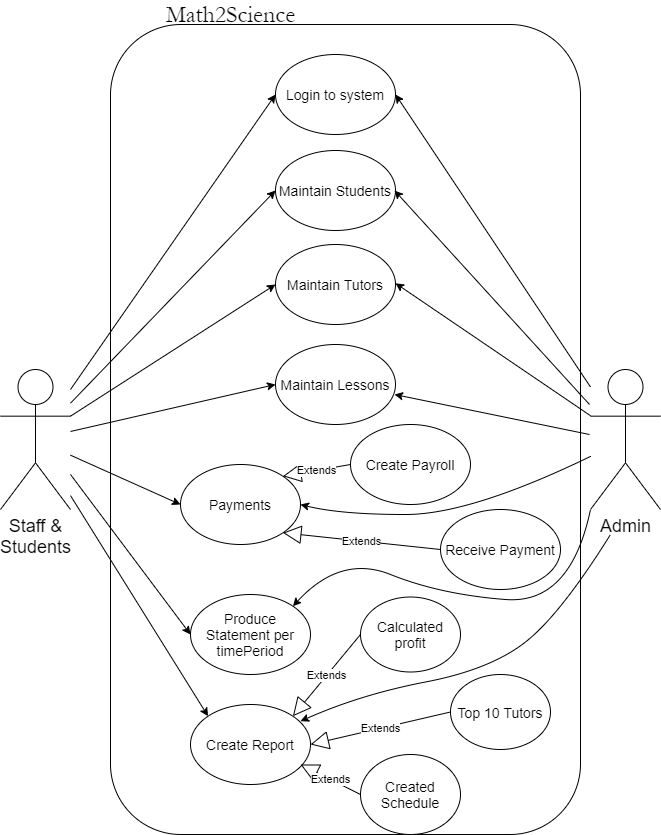

The diagram above was exported from draw.io. Its source (the exported page's mxGraphModel, read from the mxfile embedded in the PNG):
<mxGraphModel dx="824" dy="2049" grid="1" gridSize="10" guides="1" tooltips="1" connect="1" arrows="1" fold="1" page="1" pageScale="1" pageWidth="827" pageHeight="1169" math="0" shadow="0">
  <root>
    <mxCell id="0" />
    <mxCell id="1" parent="0" />
    <mxCell id="rECA6qTKIqRHIEvjvp9O-3" value="" style="rounded=1;whiteSpace=wrap;html=1;direction=south;" vertex="1" parent="1">
      <mxGeometry x="130" y="-750" width="470" height="810" as="geometry" />
    </mxCell>
    <mxCell id="rECA6qTKIqRHIEvjvp9O-4" value="&lt;font face=&quot;Garamond&quot; style=&quot;font-size: 24px&quot;&gt;Math2Science&lt;/font&gt;" style="text;html=1;align=center;verticalAlign=middle;resizable=0;points=[];autosize=1;" vertex="1" parent="1">
      <mxGeometry x="180" y="-770" width="140" height="20" as="geometry" />
    </mxCell>
    <mxCell id="rECA6qTKIqRHIEvjvp9O-5" value="&lt;font style=&quot;font-size: 18px&quot;&gt;Staff &amp;amp;&lt;br&gt;Students&lt;/font&gt;" style="shape=umlActor;verticalLabelPosition=bottom;labelBackgroundColor=#ffffff;verticalAlign=top;html=1;outlineConnect=0;" vertex="1" parent="1">
      <mxGeometry x="20" y="-405" width="70" height="140" as="geometry" />
    </mxCell>
    <mxCell id="rECA6qTKIqRHIEvjvp9O-16" value="&lt;span style=&quot;font-size: 18px&quot;&gt;Admin&lt;br&gt;&lt;/span&gt;" style="shape=umlActor;verticalLabelPosition=bottom;labelBackgroundColor=#ffffff;verticalAlign=top;html=1;outlineConnect=0;" vertex="1" parent="1">
      <mxGeometry x="610" y="-405" width="70" height="140" as="geometry" />
    </mxCell>
    <mxCell id="rECA6qTKIqRHIEvjvp9O-19" value="&lt;font style=&quot;font-size: 14px&quot;&gt;Login to system&lt;/font&gt;" style="ellipse;whiteSpace=wrap;html=1;" vertex="1" parent="1">
      <mxGeometry x="295" y="-720" width="120" height="80" as="geometry" />
    </mxCell>
    <mxCell id="rECA6qTKIqRHIEvjvp9O-20" value="&lt;font style=&quot;font-size: 14px&quot;&gt;Maintain Students&lt;/font&gt;" style="ellipse;whiteSpace=wrap;html=1;" vertex="1" parent="1">
      <mxGeometry x="295" y="-624" width="120" height="80" as="geometry" />
    </mxCell>
    <mxCell id="rECA6qTKIqRHIEvjvp9O-21" value="&lt;font style=&quot;font-size: 14px&quot;&gt;Maintain Tutors&lt;/font&gt;" style="ellipse;whiteSpace=wrap;html=1;" vertex="1" parent="1">
      <mxGeometry x="295" y="-530" width="120" height="80" as="geometry" />
    </mxCell>
    <mxCell id="rECA6qTKIqRHIEvjvp9O-22" value="&lt;font style=&quot;font-size: 14px&quot;&gt;Maintain Lessons&lt;/font&gt;" style="ellipse;whiteSpace=wrap;html=1;" vertex="1" parent="1">
      <mxGeometry x="295" y="-430" width="120" height="80" as="geometry" />
    </mxCell>
    <mxCell id="rECA6qTKIqRHIEvjvp9O-23" value="&lt;font style=&quot;font-size: 14px&quot;&gt;Payments&lt;/font&gt;" style="ellipse;whiteSpace=wrap;html=1;" vertex="1" parent="1">
      <mxGeometry x="200" y="-310" width="120" height="80" as="geometry" />
    </mxCell>
    <mxCell id="rECA6qTKIqRHIEvjvp9O-24" value="&lt;font style=&quot;font-size: 14px&quot;&gt;Produce Statement per timePeriod&lt;/font&gt;" style="ellipse;whiteSpace=wrap;html=1;" vertex="1" parent="1">
      <mxGeometry x="210" y="-180" width="120" height="80" as="geometry" />
    </mxCell>
    <mxCell id="rECA6qTKIqRHIEvjvp9O-25" value="&lt;span style=&quot;font-size: 14px&quot;&gt;Create Report&lt;/span&gt;" style="ellipse;whiteSpace=wrap;html=1;" vertex="1" parent="1">
      <mxGeometry x="210" y="-70" width="120" height="80" as="geometry" />
    </mxCell>
    <mxCell id="rECA6qTKIqRHIEvjvp9O-30" value="" style="endArrow=classic;html=1;entryX=0;entryY=0.5;entryDx=0;entryDy=0;" edge="1" parent="1" target="rECA6qTKIqRHIEvjvp9O-19">
      <mxGeometry width="50" height="50" relative="1" as="geometry">
        <mxPoint x="90" y="-385" as="sourcePoint" />
        <mxPoint x="285" y="-690" as="targetPoint" />
      </mxGeometry>
    </mxCell>
    <mxCell id="rECA6qTKIqRHIEvjvp9O-31" value="" style="endArrow=classic;html=1;entryX=0;entryY=0.5;entryDx=0;entryDy=0;" edge="1" parent="1" source="rECA6qTKIqRHIEvjvp9O-5" target="rECA6qTKIqRHIEvjvp9O-20">
      <mxGeometry width="50" height="50" relative="1" as="geometry">
        <mxPoint x="100" y="-375.31249999999955" as="sourcePoint" />
        <mxPoint x="305.00000000000205" y="-670.0000000000002" as="targetPoint" />
      </mxGeometry>
    </mxCell>
    <mxCell id="rECA6qTKIqRHIEvjvp9O-32" value="" style="endArrow=classic;html=1;entryX=0;entryY=0.5;entryDx=0;entryDy=0;exitX=1;exitY=0.3333333333333333;exitDx=0;exitDy=0;exitPerimeter=0;" edge="1" parent="1" source="rECA6qTKIqRHIEvjvp9O-5" target="rECA6qTKIqRHIEvjvp9O-21">
      <mxGeometry width="50" height="50" relative="1" as="geometry">
        <mxPoint x="110" y="-365.31249999999955" as="sourcePoint" />
        <mxPoint x="315.00000000000205" y="-660.0000000000002" as="targetPoint" />
      </mxGeometry>
    </mxCell>
    <mxCell id="rECA6qTKIqRHIEvjvp9O-33" value="" style="endArrow=classic;html=1;entryX=0;entryY=0.5;entryDx=0;entryDy=0;" edge="1" parent="1" source="rECA6qTKIqRHIEvjvp9O-5" target="rECA6qTKIqRHIEvjvp9O-22">
      <mxGeometry width="50" height="50" relative="1" as="geometry">
        <mxPoint x="190" y="-530" as="sourcePoint" />
        <mxPoint x="325.00000000000205" y="-650.0000000000002" as="targetPoint" />
      </mxGeometry>
    </mxCell>
    <mxCell id="rECA6qTKIqRHIEvjvp9O-34" value="" style="endArrow=classic;html=1;entryX=0;entryY=0.5;entryDx=0;entryDy=0;" edge="1" parent="1" source="rECA6qTKIqRHIEvjvp9O-5" target="rECA6qTKIqRHIEvjvp9O-23">
      <mxGeometry width="50" height="50" relative="1" as="geometry">
        <mxPoint x="130" y="-345.31249999999955" as="sourcePoint" />
        <mxPoint x="335.00000000000205" y="-640.0000000000002" as="targetPoint" />
      </mxGeometry>
    </mxCell>
    <mxCell id="rECA6qTKIqRHIEvjvp9O-35" value="" style="endArrow=classic;html=1;entryX=0;entryY=0.5;entryDx=0;entryDy=0;" edge="1" parent="1" target="rECA6qTKIqRHIEvjvp9O-24">
      <mxGeometry width="50" height="50" relative="1" as="geometry">
        <mxPoint x="90" y="-300" as="sourcePoint" />
        <mxPoint x="345.00000000000205" y="-630.0000000000002" as="targetPoint" />
      </mxGeometry>
    </mxCell>
    <mxCell id="rECA6qTKIqRHIEvjvp9O-36" value="" style="endArrow=classic;html=1;entryX=0;entryY=0;entryDx=0;entryDy=0;" edge="1" parent="1" source="rECA6qTKIqRHIEvjvp9O-5" target="rECA6qTKIqRHIEvjvp9O-25">
      <mxGeometry width="50" height="50" relative="1" as="geometry">
        <mxPoint x="150" y="-325.31249999999955" as="sourcePoint" />
        <mxPoint x="355.00000000000205" y="-620.0000000000002" as="targetPoint" />
      </mxGeometry>
    </mxCell>
    <mxCell id="rECA6qTKIqRHIEvjvp9O-37" value="" style="endArrow=classic;html=1;entryX=1;entryY=0.5;entryDx=0;entryDy=0;" edge="1" parent="1" source="rECA6qTKIqRHIEvjvp9O-16" target="rECA6qTKIqRHIEvjvp9O-19">
      <mxGeometry width="50" height="50" relative="1" as="geometry">
        <mxPoint x="630" y="-430" as="sourcePoint" />
        <mxPoint x="380" y="-380" as="targetPoint" />
      </mxGeometry>
    </mxCell>
    <mxCell id="rECA6qTKIqRHIEvjvp9O-38" value="" style="endArrow=classic;html=1;entryX=1;entryY=0.5;entryDx=0;entryDy=0;" edge="1" parent="1">
      <mxGeometry width="50" height="50" relative="1" as="geometry">
        <mxPoint x="609" y="-370" as="sourcePoint" />
        <mxPoint x="413.9999999999977" y="-584.0000000000002" as="targetPoint" />
      </mxGeometry>
    </mxCell>
    <mxCell id="rECA6qTKIqRHIEvjvp9O-39" value="" style="endArrow=classic;html=1;entryX=1;entryY=0.5;entryDx=0;entryDy=0;" edge="1" parent="1" source="rECA6qTKIqRHIEvjvp9O-16">
      <mxGeometry width="50" height="50" relative="1" as="geometry">
        <mxPoint x="609.9999999999998" y="-198.74999999999955" as="sourcePoint" />
        <mxPoint x="414.9999999999977" y="-491.2500000000002" as="targetPoint" />
      </mxGeometry>
    </mxCell>
    <mxCell id="rECA6qTKIqRHIEvjvp9O-40" value="" style="endArrow=classic;html=1;entryX=1;entryY=0.5;entryDx=0;entryDy=0;" edge="1" parent="1">
      <mxGeometry width="50" height="50" relative="1" as="geometry">
        <mxPoint x="609" y="-340" as="sourcePoint" />
        <mxPoint x="413.9999999999977" y="-380.0000000000002" as="targetPoint" />
      </mxGeometry>
    </mxCell>
    <mxCell id="rECA6qTKIqRHIEvjvp9O-41" value="&lt;font style=&quot;font-size: 14px&quot;&gt;Create Payroll&lt;br&gt;&lt;/font&gt;" style="ellipse;whiteSpace=wrap;html=1;" vertex="1" parent="1">
      <mxGeometry x="370" y="-350" width="120" height="80" as="geometry" />
    </mxCell>
    <mxCell id="rECA6qTKIqRHIEvjvp9O-42" value="&lt;font style=&quot;font-size: 14px&quot;&gt;Receive Payment&lt;/font&gt;" style="ellipse;whiteSpace=wrap;html=1;" vertex="1" parent="1">
      <mxGeometry x="460" y="-265" width="120" height="80" as="geometry" />
    </mxCell>
    <mxCell id="rECA6qTKIqRHIEvjvp9O-43" value="Extends" style="endArrow=block;endSize=16;endFill=0;html=1;entryX=1;entryY=0;entryDx=0;entryDy=0;exitX=0;exitY=0.5;exitDx=0;exitDy=0;" edge="1" parent="1" source="rECA6qTKIqRHIEvjvp9O-41" target="rECA6qTKIqRHIEvjvp9O-23">
      <mxGeometry width="160" relative="1" as="geometry">
        <mxPoint x="280" y="-350" as="sourcePoint" />
        <mxPoint x="440" y="-350" as="targetPoint" />
      </mxGeometry>
    </mxCell>
    <mxCell id="rECA6qTKIqRHIEvjvp9O-44" value="Extends" style="endArrow=block;endSize=16;endFill=0;html=1;exitX=0;exitY=0.5;exitDx=0;exitDy=0;entryX=1;entryY=1;entryDx=0;entryDy=0;" edge="1" parent="1" source="rECA6qTKIqRHIEvjvp9O-42" target="rECA6qTKIqRHIEvjvp9O-23">
      <mxGeometry width="160" relative="1" as="geometry">
        <mxPoint x="390.0000000000002" y="-300.0000000000002" as="sourcePoint" />
        <mxPoint x="320" y="-270" as="targetPoint" />
      </mxGeometry>
    </mxCell>
    <mxCell id="rECA6qTKIqRHIEvjvp9O-46" value="&lt;span style=&quot;font-size: 14px&quot;&gt;Calculated profit&lt;/span&gt;" style="ellipse;whiteSpace=wrap;html=1;" vertex="1" parent="1">
      <mxGeometry x="380" y="-177.5" width="100" height="75" as="geometry" />
    </mxCell>
    <mxCell id="rECA6qTKIqRHIEvjvp9O-47" value="&lt;font style=&quot;font-size: 14px&quot;&gt;Top 10 Tutors&lt;/font&gt;" style="ellipse;whiteSpace=wrap;html=1;" vertex="1" parent="1">
      <mxGeometry x="470" y="-100" width="100" height="75" as="geometry" />
    </mxCell>
    <mxCell id="rECA6qTKIqRHIEvjvp9O-48" value="&lt;font style=&quot;font-size: 14px&quot;&gt;Created Schedule&lt;/font&gt;" style="ellipse;whiteSpace=wrap;html=1;" vertex="1" parent="1">
      <mxGeometry x="380" y="-20" width="100" height="80" as="geometry" />
    </mxCell>
    <mxCell id="rECA6qTKIqRHIEvjvp9O-49" value="Extends" style="endArrow=block;endSize=16;endFill=0;html=1;exitX=0;exitY=0.5;exitDx=0;exitDy=0;entryX=1;entryY=0;entryDx=0;entryDy=0;" edge="1" parent="1" source="rECA6qTKIqRHIEvjvp9O-46" target="rECA6qTKIqRHIEvjvp9O-25">
      <mxGeometry width="160" relative="1" as="geometry">
        <mxPoint x="447.56999999999977" y="-123.28" as="sourcePoint" />
        <mxPoint x="329.99640687119273" y="-139.99572875253833" as="targetPoint" />
      </mxGeometry>
    </mxCell>
    <mxCell id="rECA6qTKIqRHIEvjvp9O-50" value="Extends" style="endArrow=block;endSize=16;endFill=0;html=1;exitX=0;exitY=0.5;exitDx=0;exitDy=0;entryX=1;entryY=0.5;entryDx=0;entryDy=0;" edge="1" parent="1" source="rECA6qTKIqRHIEvjvp9O-47" target="rECA6qTKIqRHIEvjvp9O-25">
      <mxGeometry width="160" relative="1" as="geometry">
        <mxPoint x="439.9999999999998" y="-205" as="sourcePoint" />
        <mxPoint x="322.42640687119274" y="-221.71572875253833" as="targetPoint" />
      </mxGeometry>
    </mxCell>
    <mxCell id="rECA6qTKIqRHIEvjvp9O-51" value="Extends" style="endArrow=block;endSize=16;endFill=0;html=1;exitX=0;exitY=0.5;exitDx=0;exitDy=0;entryX=0.917;entryY=0.75;entryDx=0;entryDy=0;entryPerimeter=0;" edge="1" parent="1" source="rECA6qTKIqRHIEvjvp9O-48" target="rECA6qTKIqRHIEvjvp9O-25">
      <mxGeometry width="160" relative="1" as="geometry">
        <mxPoint x="449.9999999999998" y="-195" as="sourcePoint" />
        <mxPoint x="332.42640687119274" y="-211.71572875253833" as="targetPoint" />
      </mxGeometry>
    </mxCell>
    <mxCell id="rECA6qTKIqRHIEvjvp9O-54" value="" style="curved=1;endArrow=classic;html=1;entryX=1;entryY=0.5;entryDx=0;entryDy=0;" edge="1" parent="1">
      <mxGeometry width="50" height="50" relative="1" as="geometry">
        <mxPoint x="609.9999999999998" y="-318.0645161290322" as="sourcePoint" />
        <mxPoint x="319.9999999999998" y="-270.0000000000002" as="targetPoint" />
        <Array as="points">
          <mxPoint x="490" y="-260" />
          <mxPoint x="360" y="-260" />
        </Array>
      </mxGeometry>
    </mxCell>
    <mxCell id="rECA6qTKIqRHIEvjvp9O-55" value="" style="curved=1;endArrow=classic;html=1;entryX=1;entryY=0;entryDx=0;entryDy=0;exitX=0;exitY=1;exitDx=0;exitDy=0;exitPerimeter=0;" edge="1" parent="1" source="rECA6qTKIqRHIEvjvp9O-16" target="rECA6qTKIqRHIEvjvp9O-24">
      <mxGeometry width="50" height="50" relative="1" as="geometry">
        <mxPoint x="619.9999999999998" y="-308.0645161290322" as="sourcePoint" />
        <mxPoint x="329.9999999999998" y="-260.0000000000002" as="targetPoint" />
        <Array as="points">
          <mxPoint x="590" y="-170" />
          <mxPoint x="460" y="-180" />
          <mxPoint x="360" y="-220" />
        </Array>
      </mxGeometry>
    </mxCell>
    <mxCell id="rECA6qTKIqRHIEvjvp9O-56" value="" style="curved=1;endArrow=classic;html=1;entryX=1;entryY=0;entryDx=0;entryDy=0;" edge="1" parent="1">
      <mxGeometry width="50" height="50" relative="1" as="geometry">
        <mxPoint x="630" y="-240" as="sourcePoint" />
        <mxPoint x="319.99640687119273" y="-53.28427124746213" as="targetPoint" />
        <Array as="points">
          <mxPoint x="580" y="-160" />
          <mxPoint x="510" y="-105" />
          <mxPoint x="380" y="-80" />
        </Array>
      </mxGeometry>
    </mxCell>
  </root>
</mxGraphModel>